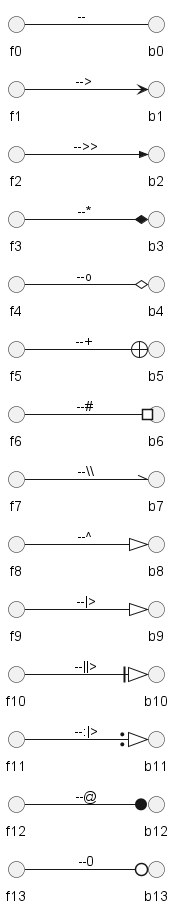

The diagram above was rendered by PlantUML. Its source (embedded in the PNG):
@startuml
left to right direction
skinparam nodesep 5

f13 --0   b13 : ""--0""
f12 --@   b12 : ""--@""
f11 --:|> b11 : ""--:|>""
f10 --||> b10 : ""--||>""
f9  --|>  b9  : ""--|>""
f8  --^   b8  : ""--^ ""
f7  --\\  b7  : ""--\\\\""
f6  --#   b6  : ""--# ""
f5  --+   b5  : ""--+ ""
f4  --o   b4  : ""--o ""
f3  --*   b3  : ""--* ""
f2  -->>  b2  : ""-->>""
f1  -->   b1  : ""--> ""
f0  --    b0  : ""--  ""
@enduml